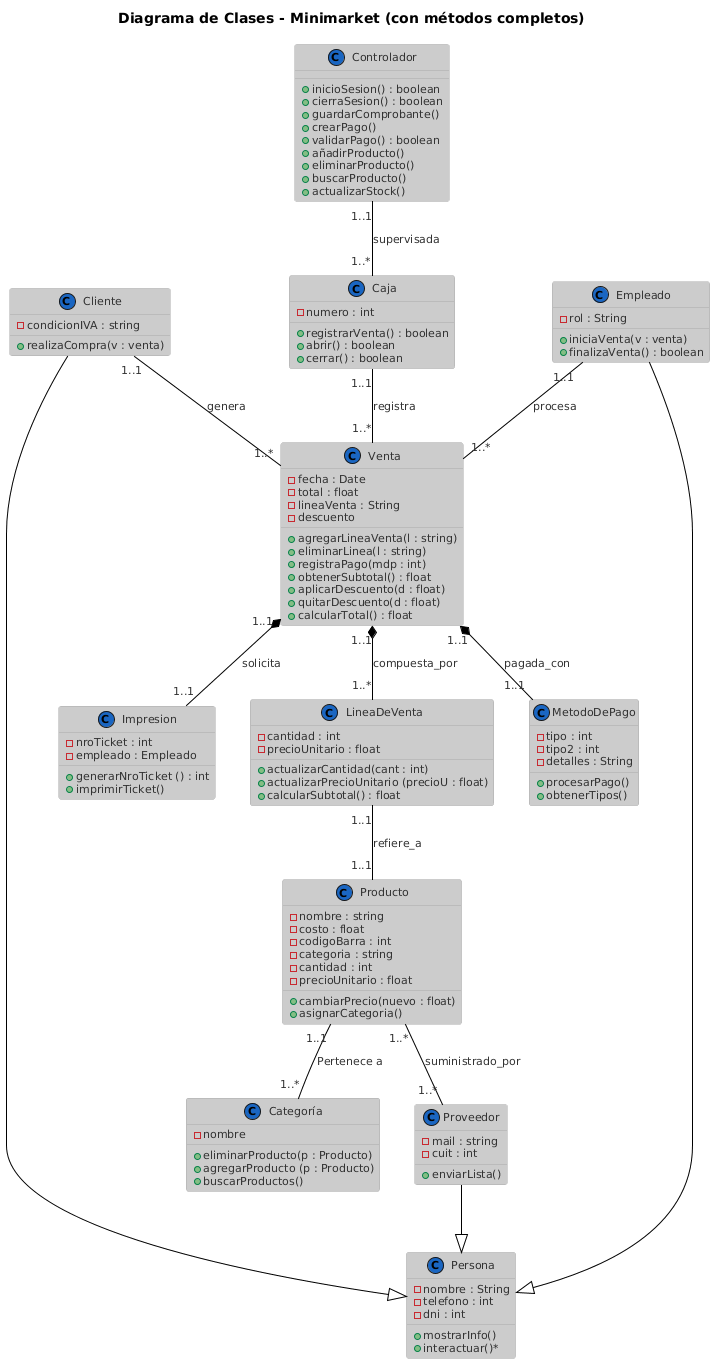

The diagram above was rendered by PlantUML. Its source (embedded in the PNG):
@startuml
!theme reddress-lightblue
title Diagrama de Clases - Minimarket (con métodos completos)

' ==== CLASES ====

class Producto {
  - nombre : string
  - costo : float
  - codigoBarra : int
  - categoria : string
  - cantidad : int
  - precioUnitario : float
  + cambiarPrecio(nuevo : float)
  + asignarCategoria()
}

class Categoría {
    -nombre
    + eliminarProducto(p : Producto)
    + agregarProducto (p : Producto)
    + buscarProductos()
}

class Cliente {
 - condicionIVA : string
 + realizaCompra(v : venta) 
}

class Venta {
  - fecha : Date
  - total : float
  - lineaVenta : String
  - descuento
  + agregarLineaVenta(l : string)
  + eliminarLinea(l : string)
  + registraPago(mdp : int)
  + obtenerSubtotal() : float
  + aplicarDescuento(d : float)
  + quitarDescuento(d : float)
  + calcularTotal() : float
}

class LineaDeVenta {
  - cantidad : int
  - precioUnitario : float
  + actualizarCantidad(cant : int)
  + actualizarPrecioUnitario (precioU : float)
  + calcularSubtotal() : float
}

class Empleado {
  - rol : String
  + iniciaVenta(v : venta)
  + finalizaVenta() : boolean 
}

class Caja {
  - numero : int
  + registrarVenta() : boolean
  + abrir() : boolean
  + cerrar() : boolean
}

class MetodoDePago {
  - tipo : int
  - tipo2 : int
  - detalles : String
  + procesarPago()
  + obtenerTipos()
}
class Impresion {
    
    - nroTicket : int
    - empleado : Empleado
    + generarNroTicket () : int 
    + imprimirTicket() 
    
}

class Controlador {
   
   + inicioSesion() : boolean
   + cierraSesion() : boolean
   + guardarComprobante()
   + crearPago()
   + validarPago() : boolean
   + añadirProducto()
   + eliminarProducto()
   + buscarProducto()
   + actualizarStock()
}
class Persona{
  - nombre : String
  - telefono : int
  - dni : int
  + mostrarInfo()
  + interactuar()*
}
class Proveedor {
  - mail : string
  - cuit : int
  + enviarLista()
}
' ==== RELACIONES ====

Producto "1..1" -- "1..*" Categoría : Pertenece a

Venta "1..1" *-- "1..*" LineaDeVenta : compuesta_por
LineaDeVenta "1..1" -- "1..1" Producto : refiere_a

Cliente "1..1" -- "1..*" Venta : genera
Empleado "1..1" -- "1..*" Venta : procesa
Caja "1..1" -- "1..*" Venta : registra

Venta "1..1" *-- "1..1" Impresion : solicita
Venta "1..1" *-- "1..1" MetodoDePago : pagada_con
Controlador "1..1" -- "1..*" Caja : supervisada
Producto "1..*" -- "1..*" Proveedor : suministrado_por
Empleado --|> Persona
Cliente --|> Persona
Proveedor --|> Persona
@enduml